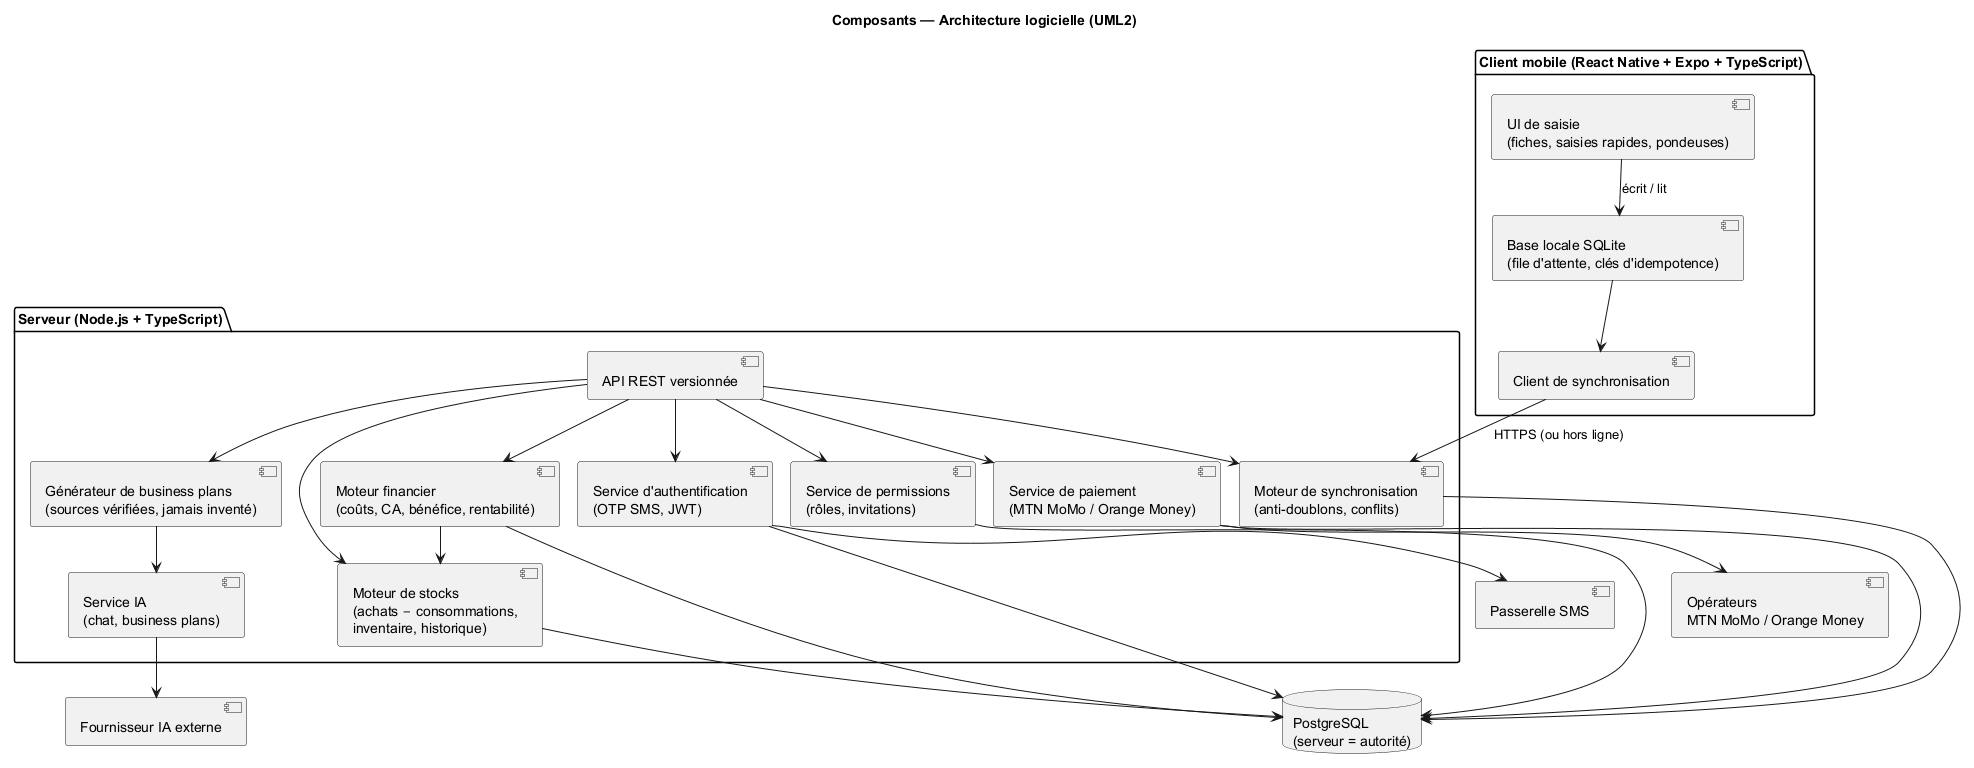

The diagram above was rendered by PlantUML. Its source (embedded in the PNG):
@startuml 10-composants
!pragma layout smetana
title Composants — Architecture logicielle (UML2)
skinparam componentStyle uml2

package "Client mobile (React Native + Expo + TypeScript)" {
  [UI de saisie\n(fiches, saisies rapides, pondeuses)] as UI
  [Base locale SQLite\n(file d'attente, clés d'idempotence)] as LOCAL
  [Client de synchronisation] as CSYNC
  UI --> LOCAL : écrit / lit
  LOCAL --> CSYNC
}

package "Serveur (Node.js + TypeScript)" {
  [API REST versionnée] as API
  [Service d'authentification\n(OTP SMS, JWT)] as AUTH
  [Service de permissions\n(rôles, invitations)] as PERM
  [Moteur de synchronisation\n(anti-doublons, conflits)] as SYNC
  [Moteur de stocks\n(achats − consommations,\ninventaire, historique)] as STOCKS
  [Moteur financier\n(coûts, CA, bénéfice, rentabilité)] as FIN
  [Service de paiement\n(MTN MoMo / Orange Money)] as PAY
  [Service IA\n(chat, business plans)] as IA
  [Générateur de business plans\n(sources vérifiées, jamais inventé)] as BP
  API --> AUTH
  API --> PERM
  API --> SYNC
  API --> STOCKS
  API --> FIN
  API --> PAY
  API --> BP
  BP --> IA
  FIN --> STOCKS
}

database "PostgreSQL\n(serveur = autorité)" as DB
[Passerelle SMS] as SMS
[Opérateurs\nMTN MoMo / Orange Money] as OPS
[Fournisseur IA externe] as LLM

CSYNC --> SYNC : HTTPS (ou hors ligne)
SYNC --> DB
AUTH --> DB
PERM --> DB
STOCKS --> DB
FIN --> DB
PAY --> DB
AUTH --> SMS
PAY --> OPS
IA --> LLM
@enduml